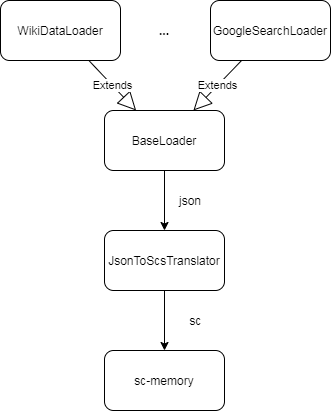

The diagram above was exported from draw.io. Its source (the exported page's mxGraphModel, read from the mxfile embedded in the PNG):
<mxGraphModel dx="1422" dy="745" grid="1" gridSize="10" guides="1" tooltips="1" connect="1" arrows="1" fold="1" page="1" pageScale="1" pageWidth="827" pageHeight="1169" math="0" shadow="0">
  <root>
    <mxCell id="0" />
    <mxCell id="1" parent="0" />
    <mxCell id="QZOKM3coBiQsovehB2c--1" value="BaseLoader" style="rounded=1;whiteSpace=wrap;html=1;" parent="1" vertex="1">
      <mxGeometry x="354" y="170" width="120" height="60" as="geometry" />
    </mxCell>
    <mxCell id="QZOKM3coBiQsovehB2c--2" value="WikiDataLoader" style="rounded=1;whiteSpace=wrap;html=1;" parent="1" vertex="1">
      <mxGeometry x="250" y="60" width="120" height="60" as="geometry" />
    </mxCell>
    <mxCell id="QZOKM3coBiQsovehB2c--3" value="GoogleSearchLoader" style="rounded=1;whiteSpace=wrap;html=1;" parent="1" vertex="1">
      <mxGeometry x="460" y="60" width="120" height="60" as="geometry" />
    </mxCell>
    <mxCell id="QZOKM3coBiQsovehB2c--4" value="&lt;b&gt;...&lt;/b&gt;" style="text;html=1;strokeColor=none;fillColor=none;align=center;verticalAlign=middle;whiteSpace=wrap;rounded=0;" parent="1" vertex="1">
      <mxGeometry x="394" y="80" width="40" height="20" as="geometry" />
    </mxCell>
    <mxCell id="QZOKM3coBiQsovehB2c--7" value="JsonToScsTranslator" style="rounded=1;whiteSpace=wrap;html=1;" parent="1" vertex="1">
      <mxGeometry x="354" y="290" width="120" height="60" as="geometry" />
    </mxCell>
    <mxCell id="QZOKM3coBiQsovehB2c--8" value="" style="endArrow=classic;html=1;" parent="1" source="QZOKM3coBiQsovehB2c--1" target="QZOKM3coBiQsovehB2c--7" edge="1">
      <mxGeometry width="50" height="50" relative="1" as="geometry">
        <mxPoint x="140" y="390" as="sourcePoint" />
        <mxPoint x="190" y="340" as="targetPoint" />
      </mxGeometry>
    </mxCell>
    <mxCell id="QZOKM3coBiQsovehB2c--9" value="json" style="text;html=1;strokeColor=none;fillColor=none;align=center;verticalAlign=middle;whiteSpace=wrap;rounded=0;" parent="1" vertex="1">
      <mxGeometry x="420" y="250" width="40" height="20" as="geometry" />
    </mxCell>
    <mxCell id="QZOKM3coBiQsovehB2c--10" value="sc-memory" style="rounded=1;whiteSpace=wrap;html=1;" parent="1" vertex="1">
      <mxGeometry x="354" y="410" width="120" height="60" as="geometry" />
    </mxCell>
    <mxCell id="QZOKM3coBiQsovehB2c--11" value="" style="endArrow=classic;html=1;" parent="1" source="QZOKM3coBiQsovehB2c--7" target="QZOKM3coBiQsovehB2c--10" edge="1">
      <mxGeometry width="50" height="50" relative="1" as="geometry">
        <mxPoint x="230" y="470" as="sourcePoint" />
        <mxPoint x="280" y="420" as="targetPoint" />
      </mxGeometry>
    </mxCell>
    <mxCell id="QZOKM3coBiQsovehB2c--12" value="sc" style="text;html=1;align=center;verticalAlign=middle;resizable=0;points=[];autosize=1;" parent="1" vertex="1">
      <mxGeometry x="430" y="370" width="30" height="20" as="geometry" />
    </mxCell>
    <mxCell id="QZOKM3coBiQsovehB2c--13" value="Extends" style="endArrow=block;endSize=16;endFill=0;html=1;" parent="1" source="QZOKM3coBiQsovehB2c--2" target="QZOKM3coBiQsovehB2c--1" edge="1">
      <mxGeometry width="160" relative="1" as="geometry">
        <mxPoint x="170" y="370" as="sourcePoint" />
        <mxPoint x="330" y="370" as="targetPoint" />
      </mxGeometry>
    </mxCell>
    <mxCell id="QZOKM3coBiQsovehB2c--14" value="Extends" style="endArrow=block;endSize=16;endFill=0;html=1;" parent="1" source="QZOKM3coBiQsovehB2c--3" target="QZOKM3coBiQsovehB2c--1" edge="1">
      <mxGeometry width="160" relative="1" as="geometry">
        <mxPoint x="348.3636363636365" y="130" as="sourcePoint" />
        <mxPoint x="600" y="180" as="targetPoint" />
      </mxGeometry>
    </mxCell>
  </root>
</mxGraphModel>